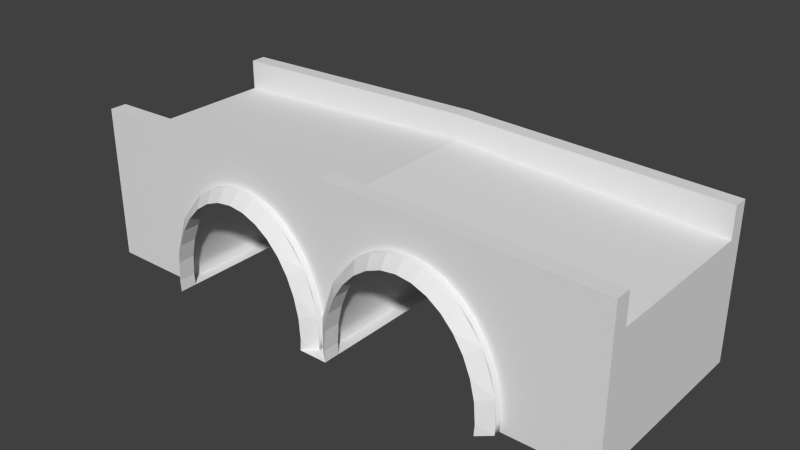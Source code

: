# Source: Stone_bridge.blend  (saved by Blender 2.71.0; exported with 4.5.12 LTS)
import bpy
from mathutils import Matrix  # noqa: F401  (used for matrix-valued properties, if any)

bpy.ops.wm.read_factory_settings(use_empty=True)
scene = bpy.context.scene
scene.name = 'Scene'

# ---- collections
col_collection_1 = bpy.data.collections.new('Collection 1'); scene.collection.children.link(col_collection_1)

# ---- materials (node trees are filled in below, after node groups)
mat_stone_bridge = bpy.data.materials.new('Stone_Bridge')
mat_stone_bridge.alpha_threshold = 0.0
mat_stone_bridge.use_transparent_shadow = False
mat_stone_bridge.roughness = 0.5
mat_stone_bridge.line_color = (0.0, 0.0, 0.0, 1.0)

# ---- material node trees

# ---- world
world_world = bpy.data.worlds.new('World'); scene.world = world_world
world_world.color = (0.05088, 0.05088, 0.05088)
world_world.use_sun_shadow = False
world_world.sun_shadow_jitter_overblur = 0.0
world_world.cycles.sampling_method = 'MANUAL'
world_world.cycles.sample_map_resolution = 256

# ---- meshes
me_cube = bpy.data.meshes.new('Cube')
me_cube.from_pydata([(0.0, -0.1271, -1.0), (-1.779, -0.1271, -1.0), (-1.725, -0.1271, -0.2373), (-1.547, -0.1271, 0.2664), (-1.422, -0.1271, 0.4594), (-1.28, -0.1271, 0.6029), (-0.9654, -0.1271, 0.721), (-0.6508, -0.1271, 0.6029), (-0.3841, -0.1271, 0.2664), (-0.2059, -0.1271, -0.2373), (-0.1591, -0.1271, -0.5285), (-0.1521, -0.1271, -1.0), (0.0, 1.127, -1.0), (-1.779, 1.127, -1.0), (-0.1433, 1.127, -0.8313), (-0.1591, 1.127, -0.5285), (-0.2059, 1.127, -0.2373), (-0.3841, 1.127, 0.2664), (-0.5087, 1.127, 0.4594), (-1.547, 1.127, 0.2664), (-1.725, 1.127, -0.2373), (-1.772, 1.127, -0.5285), (-1.787, 1.127, -0.8313), (-2.828, -0.1271, -1.0), (-2.828, 1.127, -1.0), (-1.787, -0.1271, -0.8313), (-1.772, -0.1271, -0.5285), (-1.649, -0.1271, 0.03111), (-1.126, -0.1271, 0.6912), (-0.805, -0.1271, 0.6912), (-0.5087, -0.1271, 0.4594), (-0.2819, -0.1271, 0.03111), (-0.1433, -0.1271, -0.8313), (-0.1521, 1.127, -1.0), (-0.2819, 1.127, 0.03112), (-0.6508, 1.127, 0.6029), (-0.805, 1.127, 0.6912), (-0.9654, 1.127, 0.721), (-1.126, 1.127, 0.6912), (-1.28, 1.127, 0.6029), (-1.422, 1.127, 0.4594), (-1.649, 1.127, 0.03112), (0.0, -0.2353, -1.0), (-1.779, -0.2353, -1.0), (-1.787, -0.2353, -0.8313), (-1.772, -0.2353, -0.5285), (-1.725, -0.2353, -0.2373), (-1.649, -0.2353, 0.03111), (-1.547, -0.2353, 0.2664), (-1.422, -0.2353, 0.4594), (-1.28, -0.2353, 0.6029), (-1.126, -0.2353, 0.6912), (-0.9654, -0.2353, 0.721), (-0.805, -0.2353, 0.6912), (-0.6508, -0.2353, 0.6029), (-0.5087, -0.2353, 0.4594), (-0.3841, -0.2353, 0.2664), (-0.2819, -0.2353, 0.03111), (-0.2059, -0.2353, -0.2373), (-0.1591, -0.2353, -0.5285), (-0.1433, -0.2353, -0.8313), (-0.1521, -0.2353, -1.0), (-0.1521, 1.241, -1.0), (-1.779, 1.241, -1.0), (-0.1433, 1.241, -0.8313), (-0.1591, 1.241, -0.5285), (-0.2059, 1.241, -0.2373), (-0.2819, 1.241, 0.03112), (-0.3841, 1.241, 0.2664), (-0.5087, 1.241, 0.4594), (-0.6508, 1.241, 0.6029), (-0.805, 1.241, 0.6912), (-0.9654, 1.241, 0.721), (-1.126, 1.241, 0.6912), (-1.28, 1.241, 0.6029), (-1.422, 1.241, 0.4594), (-1.547, 1.241, 0.2664), (-1.649, 1.241, 0.03112), (-1.725, 1.241, -0.2373), (-1.772, 1.241, -0.5285), (-1.787, 1.241, -0.8313), (-1.907, -0.1688, -0.9974), (-1.917, -0.1688, -0.8137), (-1.899, -0.1688, -0.4838), (-1.845, -0.1688, -0.1665), (-1.757, -0.1688, 0.1258), (-1.638, -0.1688, 0.3821), (-1.494, -0.1688, 0.5924), (-1.33, -0.1688, 0.7487), (-1.151, -0.1688, 0.8449), (-0.9654, -0.1688, 0.8774), (-0.7798, -0.1688, 0.8449), (-0.6012, -0.1688, 0.7487), (-0.4367, -0.1688, 0.5924), (-0.2925, -0.1688, 0.3821), (-0.1742, -0.1688, 0.1258), (-0.08626, -0.1688, -0.1665), (-0.03211, -0.1688, -0.4838), (-0.01383, -0.1688, -0.8137), (-0.02401, -0.1688, -0.9974), (-0.02401, 1.174, -0.9974), (-1.907, 1.174, -0.9974), (-0.01383, 1.174, -0.8137), (-0.03211, 1.174, -0.4838), (-0.08626, 1.174, -0.1665), (-0.1742, 1.174, 0.1258), (-0.2925, 1.174, 0.3821), (-0.4367, 1.174, 0.5924), (-0.6012, 1.174, 0.7487), (-0.7798, 1.174, 0.8449), (-0.9654, 1.174, 0.8774), (-1.151, 1.174, 0.8449), (-1.33, 1.174, 0.7487), (-1.494, 1.174, 0.5924), (-1.638, 1.174, 0.3821), (-1.757, 1.174, 0.1258), (-1.845, 1.174, -0.1665), (-1.899, 1.174, -0.4838), (-1.917, 1.174, -0.8137), (0.0, 1.029, 1.048), (-2.828, 1.029, 0.8497), (-0.1521, 1.125, -1.0), (-1.779, -0.02219, -1.0), (-2.828, -0.02219, 0.8497), (-1.779, -0.1118, -1.0), (0.0, -0.02219, 1.048), (0.0, -0.1271, 1.42), (-2.828, -0.1271, 1.31), (-2.828, -0.02219, 1.31), (0.0, -0.02219, 1.42), (0.0, 1.127, 1.42), (-2.828, 1.127, 1.31), (0.0, 1.029, 1.42), (-2.828, 1.029, 1.31)], [], [(100, 99, 98, 102), (37, 36, 71, 72), (26, 25, 44, 45), (79, 78, 77, 115, 116, 117), (129, 128, 127, 126), (58, 57, 95, 96, 97, 59), (75, 74, 112, 113), (60, 59, 97, 98, 99, 61), (56, 55, 93, 94, 95, 57), (72, 71, 109, 110), (76, 75, 113, 114, 115, 77), (80, 79, 117, 118, 101, 63), (51, 50, 88, 89), (53, 52, 90, 91), (55, 54, 92, 93), (65, 64, 62, 100, 102, 103), (52, 51, 89, 90), (69, 68, 67, 105, 106, 107), (40, 39, 74, 75), (38, 37, 72, 73), (39, 38, 73, 74), (36, 35, 70, 71), (114, 86, 85, 115), (24, 131, 130, 12, 33, 14, 15, 16, 34, 17, 18, 35, 36, 37, 38, 39, 40, 19, 41, 20, 21, 22, 13), (107, 93, 92, 108), (125, 123, 128, 129), (116, 84, 83, 117), (108, 92, 91, 109), (120, 119, 132, 133), (104, 96, 95, 105), (115, 85, 84, 116), (103, 97, 96, 104), (106, 94, 93, 107), (113, 87, 86, 114), (81, 101, 118, 82), (73, 72, 110, 111), (47, 46, 45, 83, 84, 85), (54, 53, 91, 92), (74, 73, 111, 112), (67, 66, 65, 103, 104, 105), (71, 70, 108, 109), (117, 83, 82, 118), (50, 49, 87, 88), (48, 47, 85, 86, 87, 49), (70, 69, 107, 108), (110, 90, 89, 111), (1, 23, 24, 13, 63, 124, 122), (44, 43, 81, 82, 83, 45), (124, 63, 101, 81, 43), (33, 12, 0, 11, 121, 62), (126, 127, 23, 1, 25, 26, 2, 27, 3, 4, 5, 28, 6, 29, 7, 30, 8, 31, 9, 10, 32, 11, 0), (112, 88, 87, 113), (105, 95, 94, 106), (102, 98, 97, 103), (121, 61, 99, 100, 62), (120, 133, 131, 24, 23, 127, 128, 123), (111, 89, 88, 112), (133, 132, 130, 131), (125, 119, 120, 123), (11, 0, 42, 61), (20, 41, 77, 78), (13, 22, 80, 63), (41, 19, 76, 77), (16, 15, 65, 66), (34, 16, 66, 67), (28, 5, 50, 51), (29, 6, 52, 53), (19, 40, 75, 76), (11, 32, 60, 61), (30, 7, 54, 55), (25, 1, 43, 44), (31, 8, 56, 57), (6, 28, 51, 52), (18, 17, 68, 69), (27, 2, 46, 47), (4, 3, 48, 49), (2, 26, 45, 46), (14, 33, 62, 64), (7, 29, 53, 54), (10, 9, 58, 59), (8, 30, 55, 56), (22, 21, 79, 80), (109, 91, 90, 110), (5, 4, 49, 50), (17, 34, 67, 68), (15, 14, 64, 65), (32, 10, 59, 60), (35, 18, 69, 70), (9, 31, 57, 58), (21, 20, 78, 79), (3, 27, 47, 48), (1, 122, 124, 43), (121, 11, 61)])
me_cube.polygons.foreach_set('use_smooth', [1, 0, 0, 0, 0, 0, 0, 0, 0, 0, 0, 0, 0, 0, 0, 0, 0, 0, 0, 0, 0, 0, 1, 0, 1, 0, 1, 1, 0, 1, 1, 1, 1, 1, 1, 0, 0, 0, 0, 0, 0, 1, 0, 0, 0, 1, 0, 0, 0, 0, 0, 1, 1, 1, 0, 0, 1, 0, 0, 0, 0, 0, 0, 0, 0, 0, 0, 0, 0, 0, 0, 0, 0, 0, 0, 0, 0, 0, 0, 0, 0, 0, 1, 0, 0, 0, 0, 0, 0, 0, 0, 0, 0])
_uv = me_cube.uv_layers.new(name='UVMap')
_uv.uv.foreach_set('vector', [0.3281, 0.4859, 0.6562, 0.4859, 0.6562, 0.5338, 0.3281, 0.5338, 0.6562, 0.918, 0.6562, 0.8762, 0.684, 0.8762, 0.684, 0.918, 0.9487, 0.1229, 0.9487, 0.04392, 0.9752, 0.04392, 0.9752, 0.1229, 0.3342, 0.04486, 0.2659, 0.06114, 0.203, 0.08452, 0.1762, 0.05506, 0.2448, 0.02827, 0.3192, 0.009724, 1.029, 0.4984, 1.029, -0.07089, 1.05, -0.07089, 1.05, 0.4984, 0.7108, 0.03725, 0.6478, 0.05263, 0.6211, 0.02716, 0.6896, 0.009085, 0.764, 0.0, 0.779, 0.02966, 0.1026, 0.1488, 0.06892, 0.1872, 0.03019, 0.1733, 0.06683, 0.129, 0.8501, 0.03014, 0.779, 0.02966, 0.764, 0.0, 0.8414, 0.0002539, 0.8845, 0.005591, 0.8896, 0.0349, 0.5926, 0.07521, 0.5474, 0.1041, 0.5116, 0.08718, 0.561, 0.05353, 0.6211, 0.02716, 0.6478, 0.05263, 0.04121, 0.2692, 0.0482, 0.3097, 0.00762, 0.315, 0.0, 0.2681, 0.1478, 0.1141, 0.1026, 0.1488, 0.06683, 0.129, 0.1162, 0.08907, 0.1762, 0.05506, 0.203, 0.08452, 0.4053, 0.03632, 0.3342, 0.04486, 0.3192, 0.009724, 0.3966, 0.0001415, 0.4397, 0.0, 0.4448, 0.03605, 0.493, 0.2581, 0.5137, 0.2987, 0.475, 0.3126, 0.4524, 0.2656, 0.493, 0.1763, 0.486, 0.2167, 0.4448, 0.2178, 0.4524, 0.1709, 0.5474, 0.1041, 0.5137, 0.1382, 0.475, 0.1268, 0.5116, 0.08718, 0.3342, 0.4563, 0.4053, 0.4558, 0.4448, 0.451, 0.4397, 0.4803, 0.3966, 0.4857, 0.3192, 0.4859, 0.486, 0.2167, 0.493, 0.2581, 0.4524, 0.2656, 0.4448, 0.2178, 0.1026, 0.3818, 0.1478, 0.4107, 0.203, 0.4333, 0.1763, 0.4588, 0.1162, 0.4324, 0.06684, 0.3987, 0.9487, 0.3816, 0.9487, 0.4196, 0.9209, 0.4196, 0.9209, 0.3816, 0.6562, 0.9598, 0.6562, 0.918, 0.684, 0.918, 0.684, 0.9598, 0.6562, 1.0, 0.6562, 0.9598, 0.684, 0.9598, 0.684, 1.0, 0.6562, 0.8762, 0.6562, 0.836, 0.684, 0.836, 0.684, 0.8762, 8.735e-08, 0.5402, 0.3281, 0.5402, 0.3281, 0.6065, 5.823e-08, 0.6065, -0.07089, -0.07089, 0.4084, -0.07089, 0.4312, 0.498, -0.07089, 0.498, -0.07089, 0.4674, -0.03589, 0.4692, 0.02696, 0.466, 0.0874, 0.4566, 0.1431, 0.4413, 0.1919, 0.4207, 0.232, 0.3957, 0.2618, 0.3671, 0.2801, 0.3361, 0.2863, 0.3038, 0.2801, 0.2715, 0.2618, 0.2405, 0.232, 0.2119, 0.1919, 0.1869, 0.1431, 0.1663, 0.0874, 0.151, 0.02696, 0.1416, -0.03589, 0.1384, -0.07089, 0.1402, 0.6562, 0.836, 0.6562, 0.4859, 0.6964, 0.4859, 0.6964, 0.836, 0.4495, 1.068, 0.4312, 0.498, 0.5266, 0.5016, 0.5266, 1.071, 5.823e-08, 0.6824, 0.3281, 0.6824, 0.3281, 0.7649, 5.823e-08, 0.7649, 0.6964, 0.836, 0.6964, 0.4859, 0.74, 0.4859, 0.74, 0.836, 0.8795, 0.5018, 0.8955, 0.002545, 0.963, 0.0, 0.963, 0.4986, 0.3281, 0.7022, 0.6562, 0.7022, 0.6562, 0.7781, 0.3281, 0.7781, 5.823e-08, 0.6065, 0.3281, 0.6065, 0.3281, 0.6824, 5.823e-08, 0.6824, 0.3281, 0.6197, 0.6562, 0.6197, 0.6562, 0.7022, 0.3281, 0.7022, 0.3281, 0.8444, 0.6562, 0.8444, 0.6562, 0.8987, 0.3281, 0.8987, 0.0, 0.4859, 0.3281, 0.4859, 0.3281, 0.5402, 8.735e-08, 0.5402, 0.3281, 0.8987, 1.165e-07, 0.8987, 1.165e-07, 0.8508, 0.3281, 0.8508, 0.0482, 0.2278, 0.04121, 0.2692, 0.0, 0.2681, 0.00762, 0.2203, 0.6478, 0.4014, 0.7108, 0.4248, 0.779, 0.441, 0.764, 0.4762, 0.6896, 0.4576, 0.6211, 0.4309, 0.5137, 0.1382, 0.493, 0.1763, 0.4524, 0.1709, 0.475, 0.1268, 0.06892, 0.1872, 0.0482, 0.2278, 0.00762, 0.2203, 0.03019, 0.1733, 0.203, 0.4333, 0.2659, 0.4487, 0.3342, 0.4563, 0.3192, 0.4859, 0.2448, 0.4768, 0.1763, 0.4588, 0.0482, 0.3097, 0.06892, 0.3477, 0.03019, 0.3591, 0.00762, 0.315, 5.823e-08, 0.7649, 0.3281, 0.7649, 0.3281, 0.8508, 1.165e-07, 0.8508, 0.5137, 0.2987, 0.5474, 0.3371, 0.5116, 0.3569, 0.475, 0.3126, 0.5926, 0.3718, 0.6478, 0.4014, 0.6211, 0.4309, 0.561, 0.3968, 0.5116, 0.3569, 0.5474, 0.3371, 0.06892, 0.3477, 0.1026, 0.3818, 0.06684, 0.3987, 0.03019, 0.3591, 0.7853, 0.836, 0.7853, 0.4859, 0.8307, 0.4859, 0.8307, 0.836, 0.5, 1.0, 0.8909, 0.8117, 0.9875, 0.3887, 0.7169, 0.04952, 0.2831, 0.04952, 0.01254, 0.3887, 0.1091, 0.8117, 0.8501, 0.4496, 0.8896, 0.4499, 0.8845, 0.4859, 0.8414, 0.4858, 0.764, 0.4762, 0.779, 0.441, 0.9209, 0.03219, 0.9209, 0.3848, 0.8896, 0.3674, 0.8896, 0.01734, 0.9209, 0.0, 0.5, 1.0, 0.933, 0.75, 0.933, 0.25, 0.5, 0.0, 0.06699, 0.25, 0.06699, 0.75, 0.4312, 0.498, 0.454, -0.07089, 0.9333, -0.07089, 0.9333, 0.1402, 0.8983, 0.1384, 0.8355, 0.1416, 0.7751, 0.151, 0.7194, 0.1663, 0.6705, 0.1869, 0.6305, 0.2119, 0.6007, 0.2405, 0.5824, 0.2715, 0.5762, 0.3038, 0.5824, 0.3361, 0.6007, 0.3671, 0.6305, 0.3957, 0.6705, 0.4207, 0.7194, 0.4413, 0.7751, 0.4566, 0.8355, 0.466, 0.8983, 0.4692, 0.9333, 0.4674, 0.9333, 0.498, 0.8743, 0.836, 0.8743, 0.4859, 0.9144, 0.4859, 0.9144, 0.836, 0.3281, 0.7781, 0.6562, 0.7781, 0.6562, 0.8444, 0.3281, 0.8444, 0.3281, 0.5338, 0.6562, 0.5338, 0.6562, 0.6197, 0.3281, 0.6197, 0.9144, 0.8405, 0.9144, 0.4859, 0.9457, 0.5032, 0.9457, 0.8534, 0.9144, 0.8707, 0.1676, 0.8701, 0.1676, 0.9626, 0.1472, 0.9626, 0.1472, 0.498, 0.4075, 0.498, 0.4075, 0.9626, 0.3857, 0.9626, 0.3857, 0.8701, 0.8307, 0.836, 0.8307, 0.4859, 0.8743, 0.4859, 0.8743, 0.836, 1.05, 0.4984, 1.05, -0.07089, 1.071, -0.07089, 1.071, 0.4984, 0.1472, 1.068, -0.07089, 1.068, -0.07089, 0.498, 0.1472, 0.498, 0.7369, 0.836, 0.7369, 0.8757, 0.7105, 0.8757, 0.7105, 0.836, 0.9487, 0.199, 0.9487, 0.2692, 0.9209, 0.2692, 0.9209, 0.199, 0.9487, 0.0, 0.9487, 0.04392, 0.9209, 0.04392, 0.9209, 0.0, 0.9487, 0.2692, 0.9487, 0.3309, 0.9209, 0.3309, 0.9209, 0.2692, 0.9736, 0.7065, 0.9736, 0.7826, 0.9457, 0.7826, 0.9457, 0.7065, 0.9736, 0.6363, 0.9736, 0.7065, 0.9457, 0.7065, 0.9457, 0.6363, 0.7105, 0.9598, 0.7105, 1.0, 0.684, 1.0, 0.684, 0.9598, 0.7105, 0.8762, 0.7105, 0.918, 0.684, 0.918, 0.684, 0.8762, 0.9487, 0.3309, 0.9487, 0.3816, 0.9209, 0.3816, 0.9209, 0.3309, 1.0, 0.4859, 1.0, 0.5298, 0.9736, 0.5298, 0.9736, 0.4859, 1.0, 0.8676, 1.0, 0.9055, 0.9736, 0.9055, 0.9736, 0.8676, 0.9487, 0.04392, 0.9487, 0.0, 0.9752, 0.0, 0.9752, 0.04392, 1.0, 0.7551, 1.0, 0.8168, 0.9736, 0.8168, 0.9736, 0.7551, 0.7105, 0.918, 0.7105, 0.9598, 0.684, 0.9598, 0.684, 0.918, 0.9736, 0.5238, 0.9736, 0.5746, 0.9457, 0.5746, 0.9457, 0.5238, 0.9487, 0.2692, 0.9487, 0.199, 0.9752, 0.199, 0.9752, 0.2692, 0.9487, 0.3816, 0.9487, 0.3309, 0.9752, 0.3309, 0.9752, 0.3816, 0.9487, 0.199, 0.9487, 0.1229, 0.9752, 0.1229, 0.9752, 0.199, 0.9736, 0.8615, 0.9736, 0.9055, 0.9457, 0.9055, 0.9457, 0.8615, 0.7105, 0.836, 0.7105, 0.8762, 0.684, 0.8762, 0.684, 0.836, 1.0, 0.6088, 1.0, 0.6849, 0.9736, 0.6849, 0.9736, 0.6088, 1.0, 0.8168, 1.0, 0.8676, 0.9736, 0.8676, 0.9736, 0.8168, 0.9487, 0.04392, 0.9487, 0.1229, 0.9209, 0.1229, 0.9209, 0.04392, 0.74, 0.836, 0.74, 0.4859, 0.7853, 0.4859, 0.7853, 0.836, 0.9487, 0.4196, 0.9487, 0.3816, 0.9752, 0.3816, 0.9752, 0.4196, 0.9736, 0.5746, 0.9736, 0.6363, 0.9457, 0.6363, 0.9457, 0.5746, 0.9736, 0.7826, 0.9736, 0.8615, 0.9457, 0.8615, 0.9457, 0.7826, 1.0, 0.5298, 1.0, 0.6088, 0.9736, 0.6088, 0.9736, 0.5298, 0.9736, 0.4859, 0.9736, 0.5238, 0.9457, 0.5238, 0.9457, 0.4859, 1.0, 0.6849, 1.0, 0.7551, 0.9736, 0.7551, 0.9736, 0.6849, 0.9487, 0.1229, 0.9487, 0.199, 0.9209, 0.199, 0.9209, 0.1229, 0.9487, 0.3309, 0.9487, 0.2692, 0.9752, 0.2692, 0.9752, 0.3309, 0.0, 0.0, 1.0, 0.0, 1.0, 1.0, 0.0, 1.0, 0.0, 0.0, 1.0, 0.0, 1.0, 1.0])
me_cube.materials.append(mat_stone_bridge)
me_cube.use_remesh_preserve_volume = False
me_cube.use_remesh_preserve_attributes = False
me_cube.use_mirror_vertex_groups = False
me_cube.update()

# ---- objects
ob_cube = bpy.data.objects.new('Cube', me_cube)

# ---- transforms, parenting, visibility, modifiers, constraints
ob_cube.location = (0.0, 0.0, 0.0)
ob_cube.scale = (3.069, 5.053, 2.127)
ob_cube.lock_rotations_4d = False
ob_cube.empty_display_type = 'ARROWS'
ob_cube.lineart.crease_threshold = 0.0
_m = ob_cube.modifiers.new('Mirror', 'MIRROR')
_m.use_clip = True

# ---- collection membership
col_collection_1.objects.link(ob_cube)

# ---- scene / render settings (as saved in the file)
scene.frame_start = 1; scene.frame_end = 250; scene.frame_set(0)
scene.render.engine = 'BLENDER_EEVEE_NEXT'
scene.render.resolution_percentage = 50
scene.render.dither_intensity = 0.0
scene.cycles.use_denoising = False
scene.cycles.samples = 10
scene.cycles.sampling_pattern = 'TABULATED_SOBOL'
scene.cycles.light_sampling_threshold = 0.0
scene.cycles.use_adaptive_sampling = False
scene.cycles.use_light_tree = False
scene.cycles.blur_glossy = 0.0
scene.cycles.volume_bounces = 1
scene.cycles.pixel_filter_type = 'GAUSSIAN'
scene.cycles.sample_clamp_indirect = 0.0
scene.view_settings.view_transform = 'Standard'
bpy.context.view_layer.update()

# ---- added for rendering (the .blend has no active camera and no usable light): camera, sun
cam_auto = bpy.data.cameras.new('AutoCamera')
cam_auto.lens = 50.0
cam_auto.sensor_width = 36.0
cam_auto.clip_end = 1000.0
ob_auto_camera = bpy.data.objects.new('AutoCamera', cam_auto)
scene.collection.objects.link(ob_auto_camera)
ob_auto_camera.location = (18.1177, -19.2006, 14.9404)
ob_auto_camera.rotation_euler = (1.09748, -7.21219e-08, 0.694738)
scene.camera = ob_auto_camera
light_auto_sun = bpy.data.lights.new('AutoSun', 'SUN')
light_auto_sun.energy = 3.0
light_auto_sun.angle = 0.0523599
ob_auto_sun = bpy.data.objects.new('AutoSun', light_auto_sun)
scene.collection.objects.link(ob_auto_sun)
ob_auto_sun.rotation_euler = (0.872665, 0.174533, 0.523599)
bpy.context.view_layer.update()
